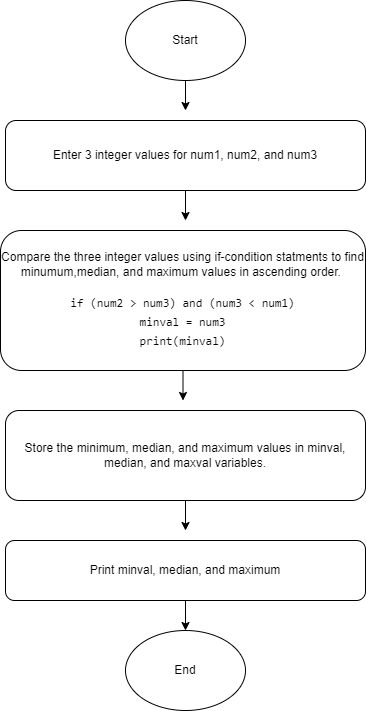

The diagram above was exported from draw.io. Its source (the exported page's mxGraphModel, read from the mxfile embedded in the PNG):
<mxGraphModel dx="875" dy="563" grid="1" gridSize="10" guides="1" tooltips="1" connect="1" arrows="1" fold="1" page="1" pageScale="1" pageWidth="850" pageHeight="1100" math="0" shadow="0">
  <root>
    <mxCell id="0" />
    <mxCell id="1" parent="0" />
    <mxCell id="17" style="edgeStyle=none;html=1;fontSize=12;fontColor=#000000;" edge="1" parent="1" source="2">
      <mxGeometry relative="1" as="geometry">
        <mxPoint x="220" y="220" as="targetPoint" />
      </mxGeometry>
    </mxCell>
    <mxCell id="2" value="Enter 3 integer values for num1, num2, and num3" style="rounded=1;whiteSpace=wrap;html=1;fontColor=#000000;labelBackgroundColor=none;" vertex="1" parent="1">
      <mxGeometry x="40" y="120" width="360" height="70" as="geometry" />
    </mxCell>
    <mxCell id="10" style="edgeStyle=none;html=1;exitX=0.5;exitY=1;exitDx=0;exitDy=0;fontSize=12;fontColor=#FFFFFF;" edge="1" parent="1" source="3">
      <mxGeometry relative="1" as="geometry">
        <mxPoint x="220" y="110" as="targetPoint" />
      </mxGeometry>
    </mxCell>
    <mxCell id="3" value="Start" style="ellipse;whiteSpace=wrap;html=1;" vertex="1" parent="1">
      <mxGeometry x="160" width="120" height="80" as="geometry" />
    </mxCell>
    <mxCell id="18" style="edgeStyle=none;html=1;fontSize=12;fontColor=#000000;" edge="1" parent="1" source="4">
      <mxGeometry relative="1" as="geometry">
        <mxPoint x="217.5" y="400" as="targetPoint" />
      </mxGeometry>
    </mxCell>
    <mxCell id="4" value="&lt;font style=&quot;font-size: 12px;&quot;&gt;&lt;font style=&quot;&quot;&gt;Compare the three integer values using if-condition statments to find minumum,median, and maximum values in ascending order.&amp;nbsp;&lt;br&gt;&lt;/font&gt;&lt;br&gt;&lt;/font&gt;&lt;div style=&quot;font-family: Consolas, &amp;quot;Courier New&amp;quot;, monospace; line-height: 19px;&quot;&gt;&lt;div style=&quot;&quot;&gt;&lt;font style=&quot;font-size: 12px;&quot;&gt;if (num2 &amp;gt; num3) and (num3 &amp;lt; num1)&lt;/font&gt;&lt;/div&gt;&lt;div style=&quot;&quot;&gt;&lt;font style=&quot;&quot;&gt;minval = num3&lt;/font&gt;&lt;/div&gt;&lt;div style=&quot;&quot;&gt;&lt;font style=&quot;font-size: 12px;&quot;&gt;print(minval)&lt;/font&gt;&lt;/div&gt;&lt;/div&gt;" style="rounded=1;whiteSpace=wrap;html=1;fontColor=#000000;labelBackgroundColor=none;" vertex="1" parent="1">
      <mxGeometry x="35" y="230" width="365" height="140" as="geometry" />
    </mxCell>
    <mxCell id="19" style="edgeStyle=none;html=1;fontSize=12;fontColor=#000000;" edge="1" parent="1" source="7">
      <mxGeometry relative="1" as="geometry">
        <mxPoint x="220" y="530" as="targetPoint" />
      </mxGeometry>
    </mxCell>
    <mxCell id="7" value="Store the minimum, median, and maximum values in minval, median, and maxval variables." style="rounded=1;whiteSpace=wrap;html=1;labelBackgroundColor=none;fontSize=12;fontColor=#000000;" vertex="1" parent="1">
      <mxGeometry x="40" y="410" width="360" height="90" as="geometry" />
    </mxCell>
    <mxCell id="16" style="edgeStyle=none;html=1;entryX=0.5;entryY=0;entryDx=0;entryDy=0;fontSize=12;fontColor=#000000;" edge="1" parent="1" source="8" target="9">
      <mxGeometry relative="1" as="geometry" />
    </mxCell>
    <mxCell id="8" value="Print minval, median, and maximum" style="rounded=1;whiteSpace=wrap;html=1;labelBackgroundColor=none;fontSize=12;fontColor=#000000;" vertex="1" parent="1">
      <mxGeometry x="40" y="540" width="360" height="60" as="geometry" />
    </mxCell>
    <mxCell id="9" value="End" style="ellipse;whiteSpace=wrap;html=1;labelBackgroundColor=none;fontSize=12;fontColor=#000000;" vertex="1" parent="1">
      <mxGeometry x="160" y="630" width="120" height="80" as="geometry" />
    </mxCell>
  </root>
</mxGraphModel>